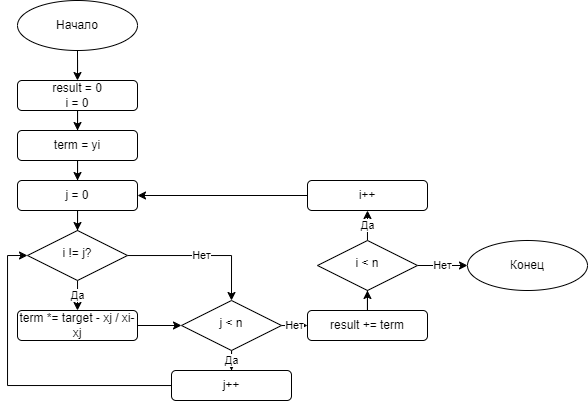

The diagram above was exported from draw.io. Its source (the exported page's mxGraphModel, read from the mxfile embedded in the PNG):
<mxGraphModel dx="989" dy="610" grid="1" gridSize="10" guides="1" tooltips="1" connect="1" arrows="1" fold="1" page="1" pageScale="1" pageWidth="827" pageHeight="1169" math="0" shadow="0">
  <root>
    <mxCell id="WIyWlLk6GJQsqaUBKTNV-0" />
    <mxCell id="WIyWlLk6GJQsqaUBKTNV-1" parent="WIyWlLk6GJQsqaUBKTNV-0" />
    <mxCell id="u7wEtXLEIsoXLm5_NyUz-11" value="Да" style="edgeStyle=orthogonalEdgeStyle;rounded=0;orthogonalLoop=1;jettySize=auto;html=1;entryX=0.5;entryY=0;entryDx=0;entryDy=0;" edge="1" parent="WIyWlLk6GJQsqaUBKTNV-1" source="WIyWlLk6GJQsqaUBKTNV-6" target="u7wEtXLEIsoXLm5_NyUz-5">
      <mxGeometry relative="1" as="geometry" />
    </mxCell>
    <mxCell id="u7wEtXLEIsoXLm5_NyUz-14" value="Нет" style="edgeStyle=orthogonalEdgeStyle;rounded=0;orthogonalLoop=1;jettySize=auto;html=1;entryX=0.5;entryY=0;entryDx=0;entryDy=0;" edge="1" parent="WIyWlLk6GJQsqaUBKTNV-1" source="WIyWlLk6GJQsqaUBKTNV-6" target="u7wEtXLEIsoXLm5_NyUz-12">
      <mxGeometry relative="1" as="geometry" />
    </mxCell>
    <mxCell id="WIyWlLk6GJQsqaUBKTNV-6" value="i != j?" style="rhombus;whiteSpace=wrap;html=1;shadow=0;fontFamily=Helvetica;fontSize=12;align=center;strokeWidth=1;spacing=6;spacingTop=-4;" parent="WIyWlLk6GJQsqaUBKTNV-1" vertex="1">
      <mxGeometry x="160" y="260" width="100" height="50" as="geometry" />
    </mxCell>
    <mxCell id="u7wEtXLEIsoXLm5_NyUz-7" style="edgeStyle=orthogonalEdgeStyle;rounded=0;orthogonalLoop=1;jettySize=auto;html=1;entryX=0.5;entryY=0;entryDx=0;entryDy=0;" edge="1" parent="WIyWlLk6GJQsqaUBKTNV-1" source="u7wEtXLEIsoXLm5_NyUz-0" target="u7wEtXLEIsoXLm5_NyUz-1">
      <mxGeometry relative="1" as="geometry" />
    </mxCell>
    <mxCell id="u7wEtXLEIsoXLm5_NyUz-0" value="Начало" style="ellipse;whiteSpace=wrap;html=1;" vertex="1" parent="WIyWlLk6GJQsqaUBKTNV-1">
      <mxGeometry x="150" y="30" width="120" height="50" as="geometry" />
    </mxCell>
    <mxCell id="u7wEtXLEIsoXLm5_NyUz-8" style="edgeStyle=orthogonalEdgeStyle;rounded=0;orthogonalLoop=1;jettySize=auto;html=1;" edge="1" parent="WIyWlLk6GJQsqaUBKTNV-1" source="u7wEtXLEIsoXLm5_NyUz-1" target="u7wEtXLEIsoXLm5_NyUz-6">
      <mxGeometry relative="1" as="geometry" />
    </mxCell>
    <mxCell id="u7wEtXLEIsoXLm5_NyUz-1" value="result = 0&lt;div&gt;i = 0&lt;/div&gt;" style="rounded=1;whiteSpace=wrap;html=1;" vertex="1" parent="WIyWlLk6GJQsqaUBKTNV-1">
      <mxGeometry x="150" y="110" width="120" height="30" as="geometry" />
    </mxCell>
    <mxCell id="u7wEtXLEIsoXLm5_NyUz-10" style="edgeStyle=orthogonalEdgeStyle;rounded=0;orthogonalLoop=1;jettySize=auto;html=1;entryX=0.5;entryY=0;entryDx=0;entryDy=0;" edge="1" parent="WIyWlLk6GJQsqaUBKTNV-1" source="u7wEtXLEIsoXLm5_NyUz-2" target="WIyWlLk6GJQsqaUBKTNV-6">
      <mxGeometry relative="1" as="geometry" />
    </mxCell>
    <mxCell id="u7wEtXLEIsoXLm5_NyUz-2" value="j = 0" style="rounded=1;whiteSpace=wrap;html=1;" vertex="1" parent="WIyWlLk6GJQsqaUBKTNV-1">
      <mxGeometry x="150" y="210" width="120" height="30" as="geometry" />
    </mxCell>
    <mxCell id="u7wEtXLEIsoXLm5_NyUz-13" style="edgeStyle=orthogonalEdgeStyle;rounded=0;orthogonalLoop=1;jettySize=auto;html=1;entryX=0;entryY=0.5;entryDx=0;entryDy=0;" edge="1" parent="WIyWlLk6GJQsqaUBKTNV-1" source="u7wEtXLEIsoXLm5_NyUz-5" target="u7wEtXLEIsoXLm5_NyUz-12">
      <mxGeometry relative="1" as="geometry" />
    </mxCell>
    <mxCell id="u7wEtXLEIsoXLm5_NyUz-5" value="term *= target - xj / xi-xj" style="rounded=1;whiteSpace=wrap;html=1;" vertex="1" parent="WIyWlLk6GJQsqaUBKTNV-1">
      <mxGeometry x="150" y="340" width="120" height="30" as="geometry" />
    </mxCell>
    <mxCell id="u7wEtXLEIsoXLm5_NyUz-9" style="edgeStyle=orthogonalEdgeStyle;rounded=0;orthogonalLoop=1;jettySize=auto;html=1;" edge="1" parent="WIyWlLk6GJQsqaUBKTNV-1" source="u7wEtXLEIsoXLm5_NyUz-6" target="u7wEtXLEIsoXLm5_NyUz-2">
      <mxGeometry relative="1" as="geometry" />
    </mxCell>
    <mxCell id="u7wEtXLEIsoXLm5_NyUz-6" value="term = yi" style="rounded=1;whiteSpace=wrap;html=1;" vertex="1" parent="WIyWlLk6GJQsqaUBKTNV-1">
      <mxGeometry x="150" y="160" width="120" height="30" as="geometry" />
    </mxCell>
    <mxCell id="u7wEtXLEIsoXLm5_NyUz-16" value="Да" style="edgeStyle=orthogonalEdgeStyle;rounded=0;orthogonalLoop=1;jettySize=auto;html=1;entryX=0.5;entryY=0;entryDx=0;entryDy=0;" edge="1" parent="WIyWlLk6GJQsqaUBKTNV-1" source="u7wEtXLEIsoXLm5_NyUz-12" target="u7wEtXLEIsoXLm5_NyUz-15">
      <mxGeometry relative="1" as="geometry" />
    </mxCell>
    <mxCell id="u7wEtXLEIsoXLm5_NyUz-26" value="Нет" style="edgeStyle=orthogonalEdgeStyle;rounded=0;orthogonalLoop=1;jettySize=auto;html=1;entryX=0;entryY=0.5;entryDx=0;entryDy=0;" edge="1" parent="WIyWlLk6GJQsqaUBKTNV-1" source="u7wEtXLEIsoXLm5_NyUz-12" target="u7wEtXLEIsoXLm5_NyUz-24">
      <mxGeometry relative="1" as="geometry" />
    </mxCell>
    <mxCell id="u7wEtXLEIsoXLm5_NyUz-12" value="j &amp;lt; n" style="rhombus;whiteSpace=wrap;html=1;shadow=0;fontFamily=Helvetica;fontSize=12;align=center;strokeWidth=1;spacing=6;spacingTop=-4;" vertex="1" parent="WIyWlLk6GJQsqaUBKTNV-1">
      <mxGeometry x="314" y="330" width="100" height="50" as="geometry" />
    </mxCell>
    <mxCell id="u7wEtXLEIsoXLm5_NyUz-17" style="edgeStyle=orthogonalEdgeStyle;rounded=0;orthogonalLoop=1;jettySize=auto;html=1;entryX=0;entryY=0.5;entryDx=0;entryDy=0;" edge="1" parent="WIyWlLk6GJQsqaUBKTNV-1" source="u7wEtXLEIsoXLm5_NyUz-15" target="WIyWlLk6GJQsqaUBKTNV-6">
      <mxGeometry relative="1" as="geometry" />
    </mxCell>
    <mxCell id="u7wEtXLEIsoXLm5_NyUz-15" value="j++" style="rounded=1;whiteSpace=wrap;html=1;" vertex="1" parent="WIyWlLk6GJQsqaUBKTNV-1">
      <mxGeometry x="304" y="400" width="120" height="30" as="geometry" />
    </mxCell>
    <mxCell id="u7wEtXLEIsoXLm5_NyUz-22" value="Да" style="edgeStyle=orthogonalEdgeStyle;rounded=0;orthogonalLoop=1;jettySize=auto;html=1;entryX=0.5;entryY=1;entryDx=0;entryDy=0;" edge="1" parent="WIyWlLk6GJQsqaUBKTNV-1" source="u7wEtXLEIsoXLm5_NyUz-18" target="u7wEtXLEIsoXLm5_NyUz-21">
      <mxGeometry relative="1" as="geometry" />
    </mxCell>
    <mxCell id="u7wEtXLEIsoXLm5_NyUz-28" value="Нет" style="edgeStyle=orthogonalEdgeStyle;rounded=0;orthogonalLoop=1;jettySize=auto;html=1;entryX=0;entryY=0.5;entryDx=0;entryDy=0;" edge="1" parent="WIyWlLk6GJQsqaUBKTNV-1" source="u7wEtXLEIsoXLm5_NyUz-18" target="u7wEtXLEIsoXLm5_NyUz-27">
      <mxGeometry relative="1" as="geometry" />
    </mxCell>
    <mxCell id="u7wEtXLEIsoXLm5_NyUz-18" value="i &amp;lt; n" style="rhombus;whiteSpace=wrap;html=1;shadow=0;fontFamily=Helvetica;fontSize=12;align=center;strokeWidth=1;spacing=6;spacingTop=-4;" vertex="1" parent="WIyWlLk6GJQsqaUBKTNV-1">
      <mxGeometry x="450" y="270" width="100" height="50" as="geometry" />
    </mxCell>
    <mxCell id="u7wEtXLEIsoXLm5_NyUz-23" style="edgeStyle=orthogonalEdgeStyle;rounded=0;orthogonalLoop=1;jettySize=auto;html=1;entryX=1;entryY=0.5;entryDx=0;entryDy=0;" edge="1" parent="WIyWlLk6GJQsqaUBKTNV-1" source="u7wEtXLEIsoXLm5_NyUz-21" target="u7wEtXLEIsoXLm5_NyUz-2">
      <mxGeometry relative="1" as="geometry">
        <Array as="points">
          <mxPoint x="500" y="225" />
        </Array>
      </mxGeometry>
    </mxCell>
    <mxCell id="u7wEtXLEIsoXLm5_NyUz-21" value="i++" style="rounded=1;whiteSpace=wrap;html=1;" vertex="1" parent="WIyWlLk6GJQsqaUBKTNV-1">
      <mxGeometry x="440" y="210" width="120" height="30" as="geometry" />
    </mxCell>
    <mxCell id="u7wEtXLEIsoXLm5_NyUz-25" style="edgeStyle=orthogonalEdgeStyle;rounded=0;orthogonalLoop=1;jettySize=auto;html=1;" edge="1" parent="WIyWlLk6GJQsqaUBKTNV-1" source="u7wEtXLEIsoXLm5_NyUz-24" target="u7wEtXLEIsoXLm5_NyUz-18">
      <mxGeometry relative="1" as="geometry" />
    </mxCell>
    <mxCell id="u7wEtXLEIsoXLm5_NyUz-24" value="result += term" style="rounded=1;whiteSpace=wrap;html=1;" vertex="1" parent="WIyWlLk6GJQsqaUBKTNV-1">
      <mxGeometry x="440" y="340" width="120" height="30" as="geometry" />
    </mxCell>
    <mxCell id="u7wEtXLEIsoXLm5_NyUz-27" value="Конец" style="ellipse;whiteSpace=wrap;html=1;" vertex="1" parent="WIyWlLk6GJQsqaUBKTNV-1">
      <mxGeometry x="600" y="270" width="120" height="50" as="geometry" />
    </mxCell>
  </root>
</mxGraphModel>